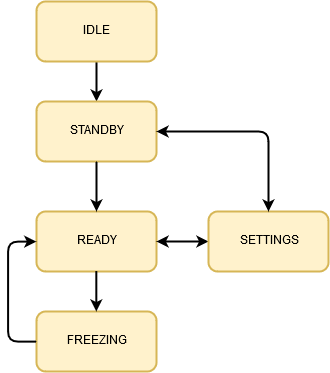

The diagram above was exported from draw.io. Its source (the exported page's mxGraphModel, read from the mxfile embedded in the PNG):
<mxGraphModel dx="1021" dy="564" grid="1" gridSize="10" guides="1" tooltips="1" connect="1" arrows="1" fold="1" page="1" pageScale="1" pageWidth="2336" pageHeight="1654" math="0" shadow="0">
  <root>
    <mxCell id="0" />
    <mxCell id="1" parent="0" />
    <mxCell id="Gd0HziaEZdCF8l1BkigX-5" value="" style="edgeStyle=orthogonalEdgeStyle;rounded=0;html=1;jettySize=auto;orthogonalLoop=1;strokeWidth=2;" edge="1" parent="1" source="Gd0HziaEZdCF8l1BkigX-6" target="Gd0HziaEZdCF8l1BkigX-7">
      <mxGeometry relative="1" as="geometry" />
    </mxCell>
    <mxCell id="Gd0HziaEZdCF8l1BkigX-6" value="IDLE" style="rounded=1;whiteSpace=wrap;html=1;glass=0;strokeWidth=2;fillColor=#fff2cc;strokeColor=#d6b656;" vertex="1" parent="1">
      <mxGeometry x="298" y="90" width="120" height="60" as="geometry" />
    </mxCell>
    <mxCell id="Gd0HziaEZdCF8l1BkigX-7" value="STANDBY" style="rounded=1;whiteSpace=wrap;html=1;glass=0;strokeWidth=2;fillColor=#fff2cc;strokeColor=#d6b656;" vertex="1" parent="1">
      <mxGeometry x="298" y="190" width="120" height="60" as="geometry" />
    </mxCell>
    <mxCell id="Gd0HziaEZdCF8l1BkigX-12" value="READY" style="rounded=1;whiteSpace=wrap;html=1;glass=0;strokeWidth=2;fillColor=#fff2cc;strokeColor=#d6b656;" vertex="1" parent="1">
      <mxGeometry x="298" y="300" width="120" height="60" as="geometry" />
    </mxCell>
    <mxCell id="Gd0HziaEZdCF8l1BkigX-15" value="FREEZING" style="rounded=1;whiteSpace=wrap;html=1;glass=0;strokeWidth=2;fillColor=#fff2cc;strokeColor=#d6b656;" vertex="1" parent="1">
      <mxGeometry x="298" y="400" width="120" height="60" as="geometry" />
    </mxCell>
    <mxCell id="Gd0HziaEZdCF8l1BkigX-33" value="" style="edgeStyle=orthogonalEdgeStyle;rounded=0;html=1;jettySize=auto;orthogonalLoop=1;strokeWidth=2;exitX=0.5;exitY=1;" edge="1" parent="1" source="Gd0HziaEZdCF8l1BkigX-12" target="Gd0HziaEZdCF8l1BkigX-15">
      <mxGeometry relative="1" as="geometry">
        <mxPoint x="349.5" y="370.82352941176475" as="sourcePoint" />
        <mxPoint x="358" y="380" as="targetPoint" />
      </mxGeometry>
    </mxCell>
    <mxCell id="Gd0HziaEZdCF8l1BkigX-34" style="edgeStyle=orthogonalEdgeStyle;rounded=1;html=1;entryX=0;entryY=0.5;jettySize=auto;orthogonalLoop=1;strokeWidth=2;exitX=0;exitY=0.5;exitDx=0;exitDy=0;" edge="1" parent="1" source="Gd0HziaEZdCF8l1BkigX-15" target="Gd0HziaEZdCF8l1BkigX-12">
      <mxGeometry relative="1" as="geometry">
        <Array as="points">
          <mxPoint x="270" y="430" />
          <mxPoint x="270" y="330" />
        </Array>
        <mxPoint x="260" y="470" as="sourcePoint" />
      </mxGeometry>
    </mxCell>
    <mxCell id="Gd0HziaEZdCF8l1BkigX-39" value="" style="endArrow=classic;html=1;labelBackgroundColor=none;strokeWidth=2;fontSize=12;entryX=0.5;entryY=0;exitX=0.5;exitY=1;entryDx=0;entryDy=0;exitDx=0;exitDy=0;" edge="1" parent="1" source="Gd0HziaEZdCF8l1BkigX-7" target="Gd0HziaEZdCF8l1BkigX-12">
      <mxGeometry width="50" height="50" relative="1" as="geometry">
        <mxPoint x="390.7142857142858" y="249.92857142857156" as="sourcePoint" />
        <mxPoint x="148" y="289.32352941176475" as="targetPoint" />
        <Array as="points" />
      </mxGeometry>
    </mxCell>
    <mxCell id="Gd0HziaEZdCF8l1BkigX-56" value="" style="edgeStyle=orthogonalEdgeStyle;rounded=0;orthogonalLoop=1;jettySize=auto;html=1;startArrow=classic;startFill=1;strokeWidth=2;" edge="1" parent="1" source="Gd0HziaEZdCF8l1BkigX-51" target="Gd0HziaEZdCF8l1BkigX-12">
      <mxGeometry relative="1" as="geometry" />
    </mxCell>
    <mxCell id="Gd0HziaEZdCF8l1BkigX-51" value="SETTINGS" style="rounded=1;whiteSpace=wrap;html=1;glass=0;strokeWidth=2;fillColor=#fff2cc;strokeColor=#d6b656;" vertex="1" parent="1">
      <mxGeometry x="470" y="300" width="120" height="60" as="geometry" />
    </mxCell>
    <mxCell id="Gd0HziaEZdCF8l1BkigX-55" value="" style="endArrow=classic;html=1;labelBackgroundColor=none;strokeWidth=2;fontSize=12;entryX=0.5;entryY=0;exitX=1;exitY=0.5;entryDx=0;entryDy=0;exitDx=0;exitDy=0;startArrow=classic;startFill=1;" edge="1" parent="1" source="Gd0HziaEZdCF8l1BkigX-7" target="Gd0HziaEZdCF8l1BkigX-51">
      <mxGeometry width="50" height="50" relative="1" as="geometry">
        <mxPoint x="368" y="260" as="sourcePoint" />
        <mxPoint x="368" y="310" as="targetPoint" />
        <Array as="points">
          <mxPoint x="530" y="220" />
        </Array>
      </mxGeometry>
    </mxCell>
  </root>
</mxGraphModel>